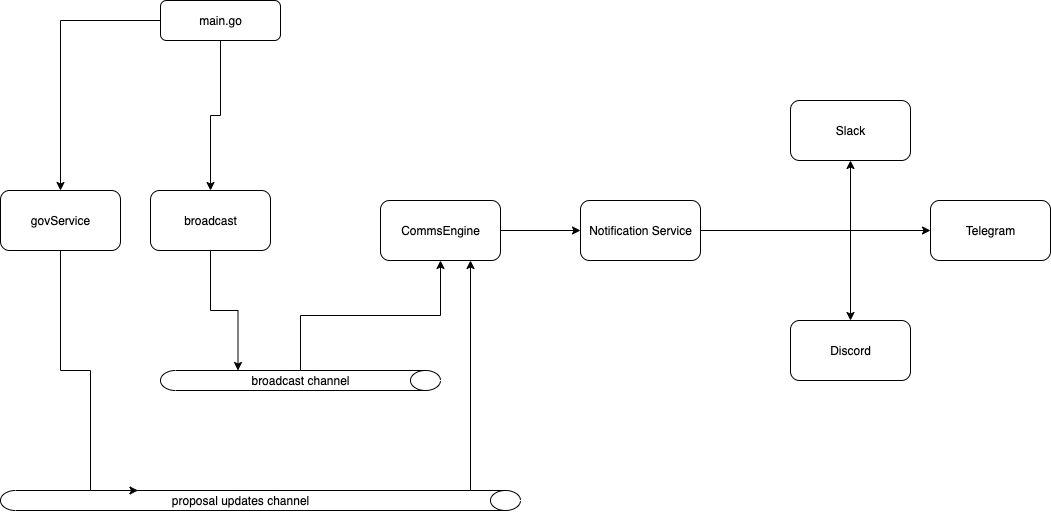

The diagram above was exported from draw.io. Its source (the exported page's mxGraphModel, read from the mxfile embedded in the PNG):
<mxGraphModel dx="2019" dy="1135" grid="1" gridSize="10" guides="1" tooltips="1" connect="1" arrows="1" fold="1" page="1" pageScale="1" pageWidth="827" pageHeight="1169" math="0" shadow="0">
  <root>
    <mxCell id="0" />
    <mxCell id="1" parent="0" />
    <mxCell id="ljKorevaUVPwpz0iDrlH-2" style="edgeStyle=orthogonalEdgeStyle;rounded=0;orthogonalLoop=1;jettySize=auto;html=1;entryX=0.5;entryY=0;entryDx=0;entryDy=0;" edge="1" parent="1" source="ljKorevaUVPwpz0iDrlH-1" target="ljKorevaUVPwpz0iDrlH-4">
      <mxGeometry relative="1" as="geometry">
        <mxPoint x="220" y="380" as="targetPoint" />
      </mxGeometry>
    </mxCell>
    <mxCell id="ljKorevaUVPwpz0iDrlH-6" style="edgeStyle=orthogonalEdgeStyle;rounded=0;orthogonalLoop=1;jettySize=auto;html=1;" edge="1" parent="1" source="ljKorevaUVPwpz0iDrlH-1" target="ljKorevaUVPwpz0iDrlH-5">
      <mxGeometry relative="1" as="geometry" />
    </mxCell>
    <mxCell id="ljKorevaUVPwpz0iDrlH-1" value="main.go" style="rounded=1;whiteSpace=wrap;html=1;" vertex="1" parent="1">
      <mxGeometry x="320" y="110" width="120" height="40" as="geometry" />
    </mxCell>
    <mxCell id="ljKorevaUVPwpz0iDrlH-4" value="govService" style="rounded=1;whiteSpace=wrap;html=1;" vertex="1" parent="1">
      <mxGeometry x="160" y="300" width="120" height="60" as="geometry" />
    </mxCell>
    <mxCell id="ljKorevaUVPwpz0iDrlH-5" value="broadcast" style="rounded=1;whiteSpace=wrap;html=1;" vertex="1" parent="1">
      <mxGeometry x="310" y="300" width="120" height="60" as="geometry" />
    </mxCell>
    <mxCell id="ljKorevaUVPwpz0iDrlH-28" value="" style="edgeStyle=orthogonalEdgeStyle;rounded=0;orthogonalLoop=1;jettySize=auto;html=1;" edge="1" parent="1" source="ljKorevaUVPwpz0iDrlH-7" target="ljKorevaUVPwpz0iDrlH-27">
      <mxGeometry relative="1" as="geometry" />
    </mxCell>
    <mxCell id="ljKorevaUVPwpz0iDrlH-7" value="CommsEngine" style="rounded=1;whiteSpace=wrap;html=1;" vertex="1" parent="1">
      <mxGeometry x="540" y="310" width="120" height="60" as="geometry" />
    </mxCell>
    <mxCell id="ljKorevaUVPwpz0iDrlH-13" style="edgeStyle=orthogonalEdgeStyle;rounded=0;orthogonalLoop=1;jettySize=auto;html=1;entryX=0.5;entryY=1;entryDx=0;entryDy=0;" edge="1" parent="1" source="ljKorevaUVPwpz0iDrlH-11" target="ljKorevaUVPwpz0iDrlH-7">
      <mxGeometry relative="1" as="geometry" />
    </mxCell>
    <mxCell id="ljKorevaUVPwpz0iDrlH-11" value="" style="shape=cylinder3;whiteSpace=wrap;html=1;boundedLbl=1;backgroundOutline=1;size=15;rotation=90;" vertex="1" parent="1">
      <mxGeometry x="450" y="350" width="20" height="280" as="geometry" />
    </mxCell>
    <mxCell id="ljKorevaUVPwpz0iDrlH-12" style="edgeStyle=orthogonalEdgeStyle;rounded=0;orthogonalLoop=1;jettySize=auto;html=1;entryX=0;entryY=0;entryDx=0;entryDy=202.5;entryPerimeter=0;" edge="1" parent="1" source="ljKorevaUVPwpz0iDrlH-5" target="ljKorevaUVPwpz0iDrlH-11">
      <mxGeometry relative="1" as="geometry" />
    </mxCell>
    <mxCell id="ljKorevaUVPwpz0iDrlH-19" style="edgeStyle=orthogonalEdgeStyle;rounded=0;orthogonalLoop=1;jettySize=auto;html=1;exitX=0;exitY=0;exitDx=0;exitDy=137.5;exitPerimeter=0;entryX=0.75;entryY=1;entryDx=0;entryDy=0;" edge="1" parent="1" source="ljKorevaUVPwpz0iDrlH-14" target="ljKorevaUVPwpz0iDrlH-7">
      <mxGeometry relative="1" as="geometry">
        <Array as="points">
          <mxPoint x="630" y="600" />
        </Array>
      </mxGeometry>
    </mxCell>
    <mxCell id="ljKorevaUVPwpz0iDrlH-14" value="" style="shape=cylinder3;whiteSpace=wrap;html=1;boundedLbl=1;backgroundOutline=1;size=15;rotation=90;" vertex="1" parent="1">
      <mxGeometry x="410" y="350" width="20" height="520" as="geometry" />
    </mxCell>
    <mxCell id="ljKorevaUVPwpz0iDrlH-18" style="edgeStyle=orthogonalEdgeStyle;rounded=0;orthogonalLoop=1;jettySize=auto;html=1;exitX=0.5;exitY=1;exitDx=0;exitDy=0;entryX=0;entryY=0;entryDx=0;entryDy=382.5;entryPerimeter=0;" edge="1" parent="1" source="ljKorevaUVPwpz0iDrlH-4" target="ljKorevaUVPwpz0iDrlH-14">
      <mxGeometry relative="1" as="geometry">
        <Array as="points">
          <mxPoint x="220" y="480" />
          <mxPoint x="250" y="480" />
          <mxPoint x="250" y="600" />
        </Array>
      </mxGeometry>
    </mxCell>
    <mxCell id="ljKorevaUVPwpz0iDrlH-25" value="broadcast channel" style="text;html=1;align=center;verticalAlign=middle;whiteSpace=wrap;rounded=0;" vertex="1" parent="1">
      <mxGeometry x="390" y="475" width="140" height="30" as="geometry" />
    </mxCell>
    <mxCell id="ljKorevaUVPwpz0iDrlH-26" value="proposal updates channel" style="text;html=1;align=center;verticalAlign=middle;whiteSpace=wrap;rounded=0;" vertex="1" parent="1">
      <mxGeometry x="330" y="595" width="140" height="30" as="geometry" />
    </mxCell>
    <mxCell id="ljKorevaUVPwpz0iDrlH-30" value="" style="edgeStyle=orthogonalEdgeStyle;rounded=0;orthogonalLoop=1;jettySize=auto;html=1;" edge="1" parent="1" source="ljKorevaUVPwpz0iDrlH-27" target="ljKorevaUVPwpz0iDrlH-29">
      <mxGeometry relative="1" as="geometry" />
    </mxCell>
    <mxCell id="ljKorevaUVPwpz0iDrlH-34" value="" style="edgeStyle=orthogonalEdgeStyle;rounded=0;orthogonalLoop=1;jettySize=auto;html=1;" edge="1" parent="1" source="ljKorevaUVPwpz0iDrlH-27" target="ljKorevaUVPwpz0iDrlH-33">
      <mxGeometry relative="1" as="geometry" />
    </mxCell>
    <mxCell id="ljKorevaUVPwpz0iDrlH-37" style="edgeStyle=orthogonalEdgeStyle;rounded=0;orthogonalLoop=1;jettySize=auto;html=1;" edge="1" parent="1" source="ljKorevaUVPwpz0iDrlH-27" target="ljKorevaUVPwpz0iDrlH-36">
      <mxGeometry relative="1" as="geometry" />
    </mxCell>
    <mxCell id="ljKorevaUVPwpz0iDrlH-27" value="Notification Service" style="rounded=1;whiteSpace=wrap;html=1;" vertex="1" parent="1">
      <mxGeometry x="740" y="310" width="120" height="60" as="geometry" />
    </mxCell>
    <mxCell id="ljKorevaUVPwpz0iDrlH-29" value="Slack" style="whiteSpace=wrap;html=1;rounded=1;" vertex="1" parent="1">
      <mxGeometry x="950" y="210" width="120" height="60" as="geometry" />
    </mxCell>
    <mxCell id="ljKorevaUVPwpz0iDrlH-33" value="Discord" style="whiteSpace=wrap;html=1;rounded=1;" vertex="1" parent="1">
      <mxGeometry x="950" y="430" width="120" height="60" as="geometry" />
    </mxCell>
    <mxCell id="ljKorevaUVPwpz0iDrlH-36" value="Telegram" style="rounded=1;whiteSpace=wrap;html=1;" vertex="1" parent="1">
      <mxGeometry x="1090" y="310" width="120" height="60" as="geometry" />
    </mxCell>
  </root>
</mxGraphModel>